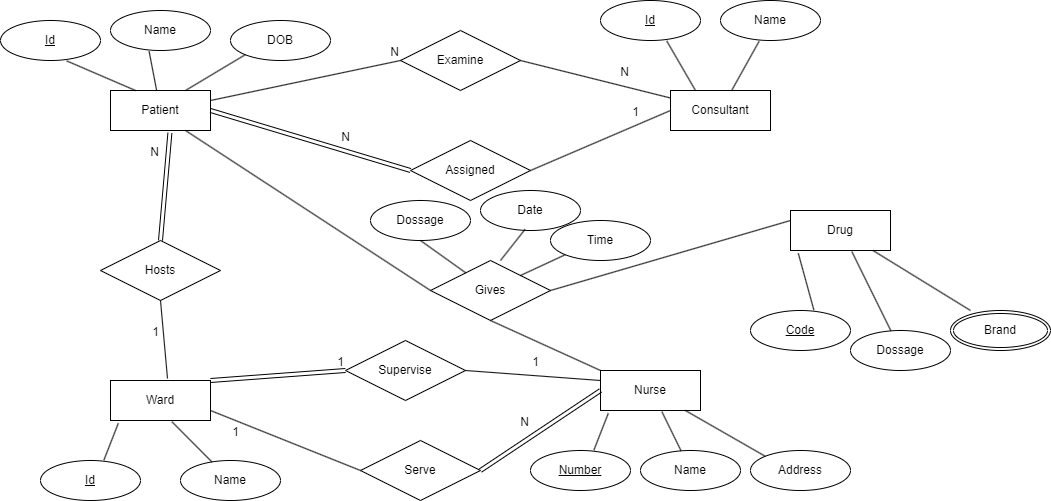

The diagram above was exported from draw.io. Its source (the exported page's mxGraphModel, read from the mxfile embedded in the PNG):
<mxGraphModel dx="1925" dy="557" grid="1" gridSize="10" guides="1" tooltips="1" connect="1" arrows="1" fold="1" page="1" pageScale="1" pageWidth="850" pageHeight="1100" math="0" shadow="0">
  <root>
    <mxCell id="0" />
    <mxCell id="1" parent="0" />
    <mxCell id="IaI-0Z-EWhe1XyACzBJb-1" value="Ward" style="whiteSpace=wrap;html=1;align=center;" vertex="1" parent="1">
      <mxGeometry x="70" y="460" width="100" height="40" as="geometry" />
    </mxCell>
    <mxCell id="IaI-0Z-EWhe1XyACzBJb-2" value="Id" style="ellipse;whiteSpace=wrap;html=1;align=center;fontStyle=4;" vertex="1" parent="1">
      <mxGeometry y="540" width="100" height="40" as="geometry" />
    </mxCell>
    <mxCell id="IaI-0Z-EWhe1XyACzBJb-3" value="Name" style="ellipse;whiteSpace=wrap;html=1;align=center;" vertex="1" parent="1">
      <mxGeometry x="140" y="540" width="100" height="40" as="geometry" />
    </mxCell>
    <mxCell id="IaI-0Z-EWhe1XyACzBJb-4" value="" style="endArrow=none;html=1;rounded=0;exitX=0.634;exitY=-0.01;exitDx=0;exitDy=0;exitPerimeter=0;entryX=0.078;entryY=1.07;entryDx=0;entryDy=0;entryPerimeter=0;" edge="1" parent="1" source="IaI-0Z-EWhe1XyACzBJb-2" target="IaI-0Z-EWhe1XyACzBJb-1">
      <mxGeometry relative="1" as="geometry">
        <mxPoint x="340" y="360" as="sourcePoint" />
        <mxPoint x="500" y="360" as="targetPoint" />
      </mxGeometry>
    </mxCell>
    <mxCell id="IaI-0Z-EWhe1XyACzBJb-5" value="" style="endArrow=none;html=1;rounded=0;entryX=0.614;entryY=1.03;entryDx=0;entryDy=0;entryPerimeter=0;" edge="1" parent="1" source="IaI-0Z-EWhe1XyACzBJb-3" target="IaI-0Z-EWhe1XyACzBJb-1">
      <mxGeometry relative="1" as="geometry">
        <mxPoint x="73" y="550" as="sourcePoint" />
        <mxPoint x="88" y="513" as="targetPoint" />
      </mxGeometry>
    </mxCell>
    <mxCell id="IaI-0Z-EWhe1XyACzBJb-6" value="Patient" style="whiteSpace=wrap;html=1;align=center;" vertex="1" parent="1">
      <mxGeometry x="70" y="170" width="100" height="40" as="geometry" />
    </mxCell>
    <mxCell id="IaI-0Z-EWhe1XyACzBJb-7" value="Id" style="ellipse;whiteSpace=wrap;html=1;align=center;fontStyle=4;" vertex="1" parent="1">
      <mxGeometry x="-40" y="100" width="100" height="40" as="geometry" />
    </mxCell>
    <mxCell id="IaI-0Z-EWhe1XyACzBJb-8" value="Name" style="ellipse;whiteSpace=wrap;html=1;align=center;" vertex="1" parent="1">
      <mxGeometry x="70" y="90" width="100" height="40" as="geometry" />
    </mxCell>
    <mxCell id="IaI-0Z-EWhe1XyACzBJb-9" value="DOB" style="ellipse;whiteSpace=wrap;html=1;align=center;" vertex="1" parent="1">
      <mxGeometry x="190" y="100" width="100" height="40" as="geometry" />
    </mxCell>
    <mxCell id="IaI-0Z-EWhe1XyACzBJb-10" value="" style="endArrow=none;html=1;rounded=0;exitX=0.25;exitY=0;exitDx=0;exitDy=0;entryX=0.662;entryY=1.01;entryDx=0;entryDy=0;entryPerimeter=0;" edge="1" parent="1" source="IaI-0Z-EWhe1XyACzBJb-6" target="IaI-0Z-EWhe1XyACzBJb-7">
      <mxGeometry relative="1" as="geometry">
        <mxPoint x="90.1" y="395.02" as="sourcePoint" />
        <mxPoint x="30.000137096953132" y="-15.013671524820978" as="targetPoint" />
      </mxGeometry>
    </mxCell>
    <mxCell id="IaI-0Z-EWhe1XyACzBJb-11" value="" style="endArrow=none;html=1;rounded=0;entryX=0.386;entryY=1.02;entryDx=0;entryDy=0;entryPerimeter=0;" edge="1" parent="1" source="IaI-0Z-EWhe1XyACzBJb-6" target="IaI-0Z-EWhe1XyACzBJb-8">
      <mxGeometry relative="1" as="geometry">
        <mxPoint x="80" y="210" as="sourcePoint" />
        <mxPoint x="36" y="150" as="targetPoint" />
      </mxGeometry>
    </mxCell>
    <mxCell id="IaI-0Z-EWhe1XyACzBJb-12" value="" style="endArrow=none;html=1;rounded=0;entryX=0;entryY=1;entryDx=0;entryDy=0;exitX=0.75;exitY=0;exitDx=0;exitDy=0;" edge="1" parent="1" source="IaI-0Z-EWhe1XyACzBJb-6" target="IaI-0Z-EWhe1XyACzBJb-9">
      <mxGeometry relative="1" as="geometry">
        <mxPoint x="126" y="180" as="sourcePoint" />
        <mxPoint x="119" y="141" as="targetPoint" />
      </mxGeometry>
    </mxCell>
    <mxCell id="IaI-0Z-EWhe1XyACzBJb-13" value="Consultant" style="whiteSpace=wrap;html=1;align=center;" vertex="1" parent="1">
      <mxGeometry x="630" y="170" width="100" height="40" as="geometry" />
    </mxCell>
    <mxCell id="IaI-0Z-EWhe1XyACzBJb-14" value="Id" style="ellipse;whiteSpace=wrap;html=1;align=center;fontStyle=4;" vertex="1" parent="1">
      <mxGeometry x="560" y="80" width="100" height="40" as="geometry" />
    </mxCell>
    <mxCell id="IaI-0Z-EWhe1XyACzBJb-15" value="Name" style="ellipse;whiteSpace=wrap;html=1;align=center;" vertex="1" parent="1">
      <mxGeometry x="680" y="80" width="100" height="40" as="geometry" />
    </mxCell>
    <mxCell id="IaI-0Z-EWhe1XyACzBJb-16" value="" style="endArrow=none;html=1;rounded=0;exitX=0.25;exitY=0;exitDx=0;exitDy=0;entryX=0.662;entryY=1.01;entryDx=0;entryDy=0;entryPerimeter=0;" edge="1" source="IaI-0Z-EWhe1XyACzBJb-13" target="IaI-0Z-EWhe1XyACzBJb-14" parent="1">
      <mxGeometry relative="1" as="geometry">
        <mxPoint x="650.1" y="395.02" as="sourcePoint" />
        <mxPoint x="590.0001370969532" y="-15.013671524820978" as="targetPoint" />
      </mxGeometry>
    </mxCell>
    <mxCell id="IaI-0Z-EWhe1XyACzBJb-17" value="" style="endArrow=none;html=1;rounded=0;entryX=0.386;entryY=1.02;entryDx=0;entryDy=0;entryPerimeter=0;" edge="1" source="IaI-0Z-EWhe1XyACzBJb-13" target="IaI-0Z-EWhe1XyACzBJb-15" parent="1">
      <mxGeometry relative="1" as="geometry">
        <mxPoint x="640" y="210" as="sourcePoint" />
        <mxPoint x="596" y="150" as="targetPoint" />
      </mxGeometry>
    </mxCell>
    <mxCell id="IaI-0Z-EWhe1XyACzBJb-18" value="Nurse" style="whiteSpace=wrap;html=1;align=center;" vertex="1" parent="1">
      <mxGeometry x="560" y="450" width="100" height="40" as="geometry" />
    </mxCell>
    <mxCell id="IaI-0Z-EWhe1XyACzBJb-19" value="Number" style="ellipse;whiteSpace=wrap;html=1;align=center;fontStyle=4;" vertex="1" parent="1">
      <mxGeometry x="490" y="530" width="100" height="40" as="geometry" />
    </mxCell>
    <mxCell id="IaI-0Z-EWhe1XyACzBJb-20" value="Name" style="ellipse;whiteSpace=wrap;html=1;align=center;" vertex="1" parent="1">
      <mxGeometry x="600" y="530" width="100" height="40" as="geometry" />
    </mxCell>
    <mxCell id="IaI-0Z-EWhe1XyACzBJb-21" value="" style="endArrow=none;html=1;rounded=0;exitX=0.634;exitY=-0.01;exitDx=0;exitDy=0;exitPerimeter=0;entryX=0.078;entryY=1.07;entryDx=0;entryDy=0;entryPerimeter=0;" edge="1" source="IaI-0Z-EWhe1XyACzBJb-19" target="IaI-0Z-EWhe1XyACzBJb-18" parent="1">
      <mxGeometry relative="1" as="geometry">
        <mxPoint x="830" y="350" as="sourcePoint" />
        <mxPoint x="990" y="350" as="targetPoint" />
      </mxGeometry>
    </mxCell>
    <mxCell id="IaI-0Z-EWhe1XyACzBJb-22" value="" style="endArrow=none;html=1;rounded=0;entryX=0.614;entryY=1.03;entryDx=0;entryDy=0;entryPerimeter=0;" edge="1" source="IaI-0Z-EWhe1XyACzBJb-20" target="IaI-0Z-EWhe1XyACzBJb-18" parent="1">
      <mxGeometry relative="1" as="geometry">
        <mxPoint x="563" y="540" as="sourcePoint" />
        <mxPoint x="578" y="503" as="targetPoint" />
      </mxGeometry>
    </mxCell>
    <mxCell id="IaI-0Z-EWhe1XyACzBJb-23" value="Address" style="ellipse;whiteSpace=wrap;html=1;align=center;" vertex="1" parent="1">
      <mxGeometry x="710" y="530" width="100" height="40" as="geometry" />
    </mxCell>
    <mxCell id="IaI-0Z-EWhe1XyACzBJb-24" value="" style="endArrow=none;html=1;rounded=0;exitX=0;exitY=0;exitDx=0;exitDy=0;" edge="1" parent="1" source="IaI-0Z-EWhe1XyACzBJb-23" target="IaI-0Z-EWhe1XyACzBJb-18">
      <mxGeometry relative="1" as="geometry">
        <mxPoint x="671" y="541" as="sourcePoint" />
        <mxPoint x="631" y="501" as="targetPoint" />
      </mxGeometry>
    </mxCell>
    <mxCell id="IaI-0Z-EWhe1XyACzBJb-25" value="Drug" style="whiteSpace=wrap;html=1;align=center;" vertex="1" parent="1">
      <mxGeometry x="750" y="290" width="100" height="40" as="geometry" />
    </mxCell>
    <mxCell id="IaI-0Z-EWhe1XyACzBJb-26" value="Code" style="ellipse;whiteSpace=wrap;html=1;align=center;fontStyle=4;" vertex="1" parent="1">
      <mxGeometry x="710" y="390" width="100" height="40" as="geometry" />
    </mxCell>
    <mxCell id="IaI-0Z-EWhe1XyACzBJb-27" value="Dossage" style="ellipse;whiteSpace=wrap;html=1;align=center;" vertex="1" parent="1">
      <mxGeometry x="810" y="410" width="100" height="40" as="geometry" />
    </mxCell>
    <mxCell id="IaI-0Z-EWhe1XyACzBJb-28" value="" style="endArrow=none;html=1;rounded=0;exitX=0.634;exitY=-0.01;exitDx=0;exitDy=0;exitPerimeter=0;entryX=0.078;entryY=1.07;entryDx=0;entryDy=0;entryPerimeter=0;" edge="1" source="IaI-0Z-EWhe1XyACzBJb-26" target="IaI-0Z-EWhe1XyACzBJb-25" parent="1">
      <mxGeometry relative="1" as="geometry">
        <mxPoint x="1020" y="190" as="sourcePoint" />
        <mxPoint x="1180" y="190" as="targetPoint" />
      </mxGeometry>
    </mxCell>
    <mxCell id="IaI-0Z-EWhe1XyACzBJb-29" value="" style="endArrow=none;html=1;rounded=0;entryX=0.614;entryY=1.03;entryDx=0;entryDy=0;entryPerimeter=0;" edge="1" source="IaI-0Z-EWhe1XyACzBJb-27" target="IaI-0Z-EWhe1XyACzBJb-25" parent="1">
      <mxGeometry relative="1" as="geometry">
        <mxPoint x="753" y="380" as="sourcePoint" />
        <mxPoint x="768" y="343" as="targetPoint" />
      </mxGeometry>
    </mxCell>
    <mxCell id="IaI-0Z-EWhe1XyACzBJb-31" value="" style="endArrow=none;html=1;rounded=0;exitX=0.2;exitY=0;exitDx=0;exitDy=0;exitPerimeter=0;" edge="1" source="IaI-0Z-EWhe1XyACzBJb-32" target="IaI-0Z-EWhe1XyACzBJb-25" parent="1">
      <mxGeometry relative="1" as="geometry">
        <mxPoint x="914.786934224765" y="375.8011831551472" as="sourcePoint" />
        <mxPoint x="821" y="341" as="targetPoint" />
      </mxGeometry>
    </mxCell>
    <mxCell id="IaI-0Z-EWhe1XyACzBJb-32" value="Brand" style="ellipse;shape=doubleEllipse;margin=3;whiteSpace=wrap;html=1;align=center;" vertex="1" parent="1">
      <mxGeometry x="910" y="390" width="100" height="40" as="geometry" />
    </mxCell>
    <mxCell id="IaI-0Z-EWhe1XyACzBJb-33" value="Hosts" style="shape=rhombus;perimeter=rhombusPerimeter;whiteSpace=wrap;html=1;align=center;" vertex="1" parent="1">
      <mxGeometry x="60" y="320" width="120" height="60" as="geometry" />
    </mxCell>
    <mxCell id="IaI-0Z-EWhe1XyACzBJb-34" value="" style="endArrow=none;html=1;rounded=0;exitX=0.57;exitY=-0.05;exitDx=0;exitDy=0;exitPerimeter=0;entryX=0.5;entryY=1;entryDx=0;entryDy=0;" edge="1" parent="1" source="IaI-0Z-EWhe1XyACzBJb-1" target="IaI-0Z-EWhe1XyACzBJb-33">
      <mxGeometry relative="1" as="geometry">
        <mxPoint x="420" y="380" as="sourcePoint" />
        <mxPoint x="580" y="380" as="targetPoint" />
      </mxGeometry>
    </mxCell>
    <mxCell id="IaI-0Z-EWhe1XyACzBJb-35" value="1" style="resizable=0;html=1;whiteSpace=wrap;align=right;verticalAlign=bottom;" connectable="0" vertex="1" parent="IaI-0Z-EWhe1XyACzBJb-34">
      <mxGeometry x="1" relative="1" as="geometry">
        <mxPoint y="40" as="offset" />
      </mxGeometry>
    </mxCell>
    <mxCell id="IaI-0Z-EWhe1XyACzBJb-36" value="" style="shape=link;html=1;rounded=0;exitX=0.5;exitY=0;exitDx=0;exitDy=0;entryX=0.594;entryY=1.06;entryDx=0;entryDy=0;entryPerimeter=0;" edge="1" parent="1" source="IaI-0Z-EWhe1XyACzBJb-33" target="IaI-0Z-EWhe1XyACzBJb-6">
      <mxGeometry relative="1" as="geometry">
        <mxPoint x="420" y="380" as="sourcePoint" />
        <mxPoint x="580" y="380" as="targetPoint" />
      </mxGeometry>
    </mxCell>
    <mxCell id="IaI-0Z-EWhe1XyACzBJb-37" value="N" style="resizable=0;html=1;whiteSpace=wrap;align=right;verticalAlign=bottom;" connectable="0" vertex="1" parent="IaI-0Z-EWhe1XyACzBJb-36">
      <mxGeometry x="1" relative="1" as="geometry">
        <mxPoint x="-9" y="28" as="offset" />
      </mxGeometry>
    </mxCell>
    <mxCell id="IaI-0Z-EWhe1XyACzBJb-38" value="Assigned" style="shape=rhombus;perimeter=rhombusPerimeter;whiteSpace=wrap;html=1;align=center;" vertex="1" parent="1">
      <mxGeometry x="370" y="220" width="120" height="60" as="geometry" />
    </mxCell>
    <mxCell id="IaI-0Z-EWhe1XyACzBJb-39" value="" style="endArrow=none;html=1;rounded=0;entryX=0;entryY=0.5;entryDx=0;entryDy=0;exitX=1;exitY=0.5;exitDx=0;exitDy=0;" edge="1" parent="1" source="IaI-0Z-EWhe1XyACzBJb-38" target="IaI-0Z-EWhe1XyACzBJb-13">
      <mxGeometry relative="1" as="geometry">
        <mxPoint x="420" y="380" as="sourcePoint" />
        <mxPoint x="580" y="380" as="targetPoint" />
      </mxGeometry>
    </mxCell>
    <mxCell id="IaI-0Z-EWhe1XyACzBJb-40" value="1" style="resizable=0;html=1;whiteSpace=wrap;align=right;verticalAlign=bottom;" connectable="0" vertex="1" parent="IaI-0Z-EWhe1XyACzBJb-39">
      <mxGeometry x="1" relative="1" as="geometry">
        <mxPoint x="-30" y="10" as="offset" />
      </mxGeometry>
    </mxCell>
    <mxCell id="IaI-0Z-EWhe1XyACzBJb-41" value="" style="shape=link;html=1;rounded=0;exitX=1;exitY=0.5;exitDx=0;exitDy=0;" edge="1" parent="1" source="IaI-0Z-EWhe1XyACzBJb-6">
      <mxGeometry relative="1" as="geometry">
        <mxPoint x="420" y="380" as="sourcePoint" />
        <mxPoint x="370" y="250" as="targetPoint" />
      </mxGeometry>
    </mxCell>
    <mxCell id="IaI-0Z-EWhe1XyACzBJb-42" value="N" style="resizable=0;html=1;whiteSpace=wrap;align=right;verticalAlign=bottom;" connectable="0" vertex="1" parent="IaI-0Z-EWhe1XyACzBJb-41">
      <mxGeometry x="1" relative="1" as="geometry">
        <mxPoint x="-59" y="-25" as="offset" />
      </mxGeometry>
    </mxCell>
    <mxCell id="IaI-0Z-EWhe1XyACzBJb-43" value="Examine" style="shape=rhombus;perimeter=rhombusPerimeter;whiteSpace=wrap;html=1;align=center;" vertex="1" parent="1">
      <mxGeometry x="360" y="110" width="120" height="60" as="geometry" />
    </mxCell>
    <mxCell id="IaI-0Z-EWhe1XyACzBJb-44" value="" style="endArrow=none;html=1;rounded=0;exitX=1;exitY=0.25;exitDx=0;exitDy=0;entryX=0;entryY=0.5;entryDx=0;entryDy=0;" edge="1" parent="1" source="IaI-0Z-EWhe1XyACzBJb-6" target="IaI-0Z-EWhe1XyACzBJb-43">
      <mxGeometry relative="1" as="geometry">
        <mxPoint x="420" y="280" as="sourcePoint" />
        <mxPoint x="580" y="280" as="targetPoint" />
      </mxGeometry>
    </mxCell>
    <mxCell id="IaI-0Z-EWhe1XyACzBJb-45" value="N" style="resizable=0;html=1;whiteSpace=wrap;align=right;verticalAlign=bottom;" connectable="0" vertex="1" parent="IaI-0Z-EWhe1XyACzBJb-44">
      <mxGeometry x="1" relative="1" as="geometry" />
    </mxCell>
    <mxCell id="IaI-0Z-EWhe1XyACzBJb-46" value="" style="endArrow=none;html=1;rounded=0;exitX=1;exitY=0.5;exitDx=0;exitDy=0;" edge="1" parent="1" source="IaI-0Z-EWhe1XyACzBJb-43" target="IaI-0Z-EWhe1XyACzBJb-13">
      <mxGeometry relative="1" as="geometry">
        <mxPoint x="180" y="190" as="sourcePoint" />
        <mxPoint x="370" y="150" as="targetPoint" />
      </mxGeometry>
    </mxCell>
    <mxCell id="IaI-0Z-EWhe1XyACzBJb-47" value="N" style="resizable=0;html=1;whiteSpace=wrap;align=right;verticalAlign=bottom;" connectable="0" vertex="1" parent="IaI-0Z-EWhe1XyACzBJb-46">
      <mxGeometry x="1" relative="1" as="geometry">
        <mxPoint x="-40" y="-17" as="offset" />
      </mxGeometry>
    </mxCell>
    <mxCell id="IaI-0Z-EWhe1XyACzBJb-48" value="Gives" style="shape=rhombus;perimeter=rhombusPerimeter;whiteSpace=wrap;html=1;align=center;" vertex="1" parent="1">
      <mxGeometry x="390" y="340" width="120" height="60" as="geometry" />
    </mxCell>
    <mxCell id="IaI-0Z-EWhe1XyACzBJb-49" value="" style="endArrow=none;html=1;rounded=0;exitX=0.75;exitY=1;exitDx=0;exitDy=0;entryX=0;entryY=0.5;entryDx=0;entryDy=0;" edge="1" parent="1" source="IaI-0Z-EWhe1XyACzBJb-6" target="IaI-0Z-EWhe1XyACzBJb-48">
      <mxGeometry relative="1" as="geometry">
        <mxPoint x="420" y="280" as="sourcePoint" />
        <mxPoint x="580" y="280" as="targetPoint" />
      </mxGeometry>
    </mxCell>
    <mxCell id="IaI-0Z-EWhe1XyACzBJb-50" value="" style="endArrow=none;html=1;rounded=0;exitX=0.5;exitY=1;exitDx=0;exitDy=0;entryX=0;entryY=0;entryDx=0;entryDy=0;" edge="1" parent="1" source="IaI-0Z-EWhe1XyACzBJb-48" target="IaI-0Z-EWhe1XyACzBJb-18">
      <mxGeometry relative="1" as="geometry">
        <mxPoint x="155" y="220" as="sourcePoint" />
        <mxPoint x="400" y="380" as="targetPoint" />
      </mxGeometry>
    </mxCell>
    <mxCell id="IaI-0Z-EWhe1XyACzBJb-51" value="" style="endArrow=none;html=1;rounded=0;exitX=1;exitY=0.5;exitDx=0;exitDy=0;entryX=0;entryY=0.25;entryDx=0;entryDy=0;" edge="1" parent="1" source="IaI-0Z-EWhe1XyACzBJb-48" target="IaI-0Z-EWhe1XyACzBJb-25">
      <mxGeometry relative="1" as="geometry">
        <mxPoint x="460" y="410" as="sourcePoint" />
        <mxPoint x="570" y="460" as="targetPoint" />
      </mxGeometry>
    </mxCell>
    <mxCell id="IaI-0Z-EWhe1XyACzBJb-52" value="Dossage" style="ellipse;whiteSpace=wrap;html=1;align=center;" vertex="1" parent="1">
      <mxGeometry x="330" y="280" width="100" height="40" as="geometry" />
    </mxCell>
    <mxCell id="IaI-0Z-EWhe1XyACzBJb-53" value="Date" style="ellipse;whiteSpace=wrap;html=1;align=center;" vertex="1" parent="1">
      <mxGeometry x="440" y="270" width="100" height="40" as="geometry" />
    </mxCell>
    <mxCell id="IaI-0Z-EWhe1XyACzBJb-54" value="Time" style="ellipse;whiteSpace=wrap;html=1;align=center;" vertex="1" parent="1">
      <mxGeometry x="510" y="300" width="100" height="40" as="geometry" />
    </mxCell>
    <mxCell id="IaI-0Z-EWhe1XyACzBJb-55" value="" style="endArrow=none;html=1;rounded=0;exitX=0.5;exitY=1;exitDx=0;exitDy=0;" edge="1" parent="1" source="IaI-0Z-EWhe1XyACzBJb-52" target="IaI-0Z-EWhe1XyACzBJb-48">
      <mxGeometry relative="1" as="geometry">
        <mxPoint x="420" y="280" as="sourcePoint" />
        <mxPoint x="580" y="280" as="targetPoint" />
      </mxGeometry>
    </mxCell>
    <mxCell id="IaI-0Z-EWhe1XyACzBJb-56" value="" style="endArrow=none;html=1;rounded=0;exitX=0.446;exitY=0.97;exitDx=0;exitDy=0;exitPerimeter=0;entryX=0.583;entryY=0;entryDx=0;entryDy=0;entryPerimeter=0;" edge="1" parent="1" source="IaI-0Z-EWhe1XyACzBJb-53" target="IaI-0Z-EWhe1XyACzBJb-48">
      <mxGeometry relative="1" as="geometry">
        <mxPoint x="343" y="422" as="sourcePoint" />
        <mxPoint x="417" y="389" as="targetPoint" />
      </mxGeometry>
    </mxCell>
    <mxCell id="IaI-0Z-EWhe1XyACzBJb-57" value="" style="endArrow=none;html=1;rounded=0;exitX=0;exitY=1;exitDx=0;exitDy=0;entryX=1;entryY=0;entryDx=0;entryDy=0;" edge="1" parent="1" source="IaI-0Z-EWhe1XyACzBJb-54" target="IaI-0Z-EWhe1XyACzBJb-48">
      <mxGeometry relative="1" as="geometry">
        <mxPoint x="495" y="319" as="sourcePoint" />
        <mxPoint x="470" y="350" as="targetPoint" />
      </mxGeometry>
    </mxCell>
    <mxCell id="IaI-0Z-EWhe1XyACzBJb-58" value="Supervise" style="shape=rhombus;perimeter=rhombusPerimeter;whiteSpace=wrap;html=1;align=center;" vertex="1" parent="1">
      <mxGeometry x="305" y="420" width="120" height="60" as="geometry" />
    </mxCell>
    <mxCell id="IaI-0Z-EWhe1XyACzBJb-59" value="" style="shape=link;html=1;rounded=0;exitX=1;exitY=0;exitDx=0;exitDy=0;entryX=0;entryY=0.5;entryDx=0;entryDy=0;" edge="1" parent="1" source="IaI-0Z-EWhe1XyACzBJb-1" target="IaI-0Z-EWhe1XyACzBJb-58">
      <mxGeometry relative="1" as="geometry">
        <mxPoint x="420" y="380" as="sourcePoint" />
        <mxPoint x="580" y="380" as="targetPoint" />
      </mxGeometry>
    </mxCell>
    <mxCell id="IaI-0Z-EWhe1XyACzBJb-60" value="1" style="resizable=0;html=1;whiteSpace=wrap;align=right;verticalAlign=bottom;" connectable="0" vertex="1" parent="IaI-0Z-EWhe1XyACzBJb-59">
      <mxGeometry x="1" relative="1" as="geometry" />
    </mxCell>
    <mxCell id="IaI-0Z-EWhe1XyACzBJb-61" value="" style="endArrow=none;html=1;rounded=0;exitX=1;exitY=0.5;exitDx=0;exitDy=0;entryX=0;entryY=0.25;entryDx=0;entryDy=0;" edge="1" parent="1" source="IaI-0Z-EWhe1XyACzBJb-58" target="IaI-0Z-EWhe1XyACzBJb-18">
      <mxGeometry relative="1" as="geometry">
        <mxPoint x="137" y="468" as="sourcePoint" />
        <mxPoint x="130" y="390" as="targetPoint" />
      </mxGeometry>
    </mxCell>
    <mxCell id="IaI-0Z-EWhe1XyACzBJb-62" value="1" style="resizable=0;html=1;whiteSpace=wrap;align=right;verticalAlign=bottom;" connectable="0" vertex="1" parent="IaI-0Z-EWhe1XyACzBJb-61">
      <mxGeometry x="1" relative="1" as="geometry">
        <mxPoint x="-60" y="-10" as="offset" />
      </mxGeometry>
    </mxCell>
    <mxCell id="IaI-0Z-EWhe1XyACzBJb-63" value="Serve" style="shape=rhombus;perimeter=rhombusPerimeter;whiteSpace=wrap;html=1;align=center;" vertex="1" parent="1">
      <mxGeometry x="320" y="520" width="120" height="60" as="geometry" />
    </mxCell>
    <mxCell id="IaI-0Z-EWhe1XyACzBJb-64" value="" style="endArrow=none;html=1;rounded=0;exitX=0;exitY=0.5;exitDx=0;exitDy=0;entryX=1;entryY=0.5;entryDx=0;entryDy=0;" edge="1" parent="1" source="IaI-0Z-EWhe1XyACzBJb-63">
      <mxGeometry relative="1" as="geometry">
        <mxPoint x="320" y="560" as="sourcePoint" />
        <mxPoint x="170" y="490" as="targetPoint" />
      </mxGeometry>
    </mxCell>
    <mxCell id="IaI-0Z-EWhe1XyACzBJb-65" value="1" style="resizable=0;html=1;whiteSpace=wrap;align=right;verticalAlign=bottom;" connectable="0" vertex="1" parent="IaI-0Z-EWhe1XyACzBJb-64">
      <mxGeometry x="1" relative="1" as="geometry">
        <mxPoint x="30" y="30" as="offset" />
      </mxGeometry>
    </mxCell>
    <mxCell id="IaI-0Z-EWhe1XyACzBJb-66" value="" style="shape=link;html=1;rounded=0;entryX=0;entryY=0.5;entryDx=0;entryDy=0;" edge="1" parent="1" target="IaI-0Z-EWhe1XyACzBJb-18">
      <mxGeometry relative="1" as="geometry">
        <mxPoint x="440" y="550" as="sourcePoint" />
        <mxPoint x="580" y="380" as="targetPoint" />
      </mxGeometry>
    </mxCell>
    <mxCell id="IaI-0Z-EWhe1XyACzBJb-67" value="N" style="resizable=0;html=1;whiteSpace=wrap;align=right;verticalAlign=bottom;" connectable="0" vertex="1" parent="IaI-0Z-EWhe1XyACzBJb-66">
      <mxGeometry x="1" relative="1" as="geometry">
        <mxPoint x="-70" y="40" as="offset" />
      </mxGeometry>
    </mxCell>
  </root>
</mxGraphModel>